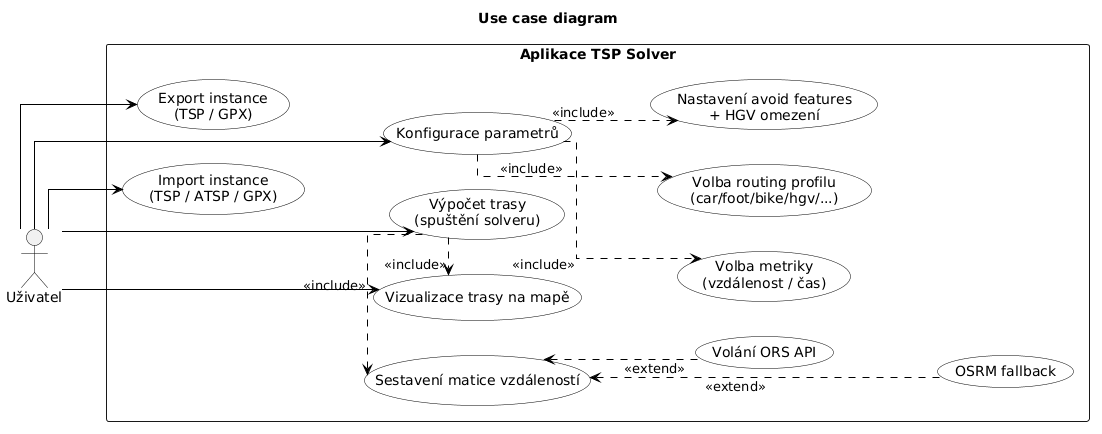

The diagram above was rendered by PlantUML. Its source (embedded in the PNG):
@startuml
left to right direction
skinparam linetype ortho
skinparam backgroundColor white
skinparam ArrowColor black
skinparam usecase {
  BackgroundColor white
  BorderColor black
  FontColor black
}
skinparam actor {
  BorderColor black
  FontColor black
}

title Use case diagram

actor Uživatel as User

rectangle "Aplikace TSP Solver" {
  usecase "Import instance\n(TSP / ATSP / GPX)" as UC_IMPORT
  usecase "Export instance\n(TSP / GPX)" as UC_EXPORT
  usecase "Konfigurace parametrů" as UC_CONFIG
  usecase "Volba metriky\n(vzdálenost / čas)" as UC_METRIC
  usecase "Volba routing profilu\n(car/foot/bike/hgv/...)" as UC_PROFILE
  usecase "Nastavení avoid features\n+ HGV omezení" as UC_AVOID
  usecase "Výpočet trasy\n(spuštění solveru)" as UC_SOLVE
  usecase "Sestavení matice vzdáleností" as UC_MATRIX
  usecase "Volání ORS API" as UC_ORS
  usecase "OSRM fallback" as UC_OSRM
  usecase "Vizualizace trasy na mapě" as UC_VIS
}

UC_IMPORT -[hidden]right-> UC_EXPORT
UC_EXPORT -[hidden]right-> UC_CONFIG
UC_IMPORT -[hidden]down-> UC_SOLVE
UC_METRIC -[hidden]right-> UC_PROFILE
UC_PROFILE -[hidden]right-> UC_AVOID
UC_SOLVE -[hidden]down-> UC_METRIC
UC_SOLVE -[hidden]right-> UC_MATRIX
UC_MATRIX -[hidden]right-> UC_VIS
UC_MATRIX -[hidden]down-> UC_ORS
UC_ORS -[hidden]down-> UC_OSRM

User --> UC_IMPORT
User --> UC_EXPORT
User --> UC_CONFIG
User --> UC_SOLVE
User --> UC_VIS

UC_CONFIG .down.> UC_METRIC : <<include>>
UC_CONFIG .down.> UC_PROFILE : <<include>>
UC_CONFIG .down.> UC_AVOID : <<include>>

UC_SOLVE .right.> UC_MATRIX : <<include>>
UC_SOLVE .right.> UC_VIS : <<include>>

UC_ORS .up.> UC_MATRIX : <<extend>>
UC_OSRM .up.> UC_MATRIX : <<extend>>
@enduml